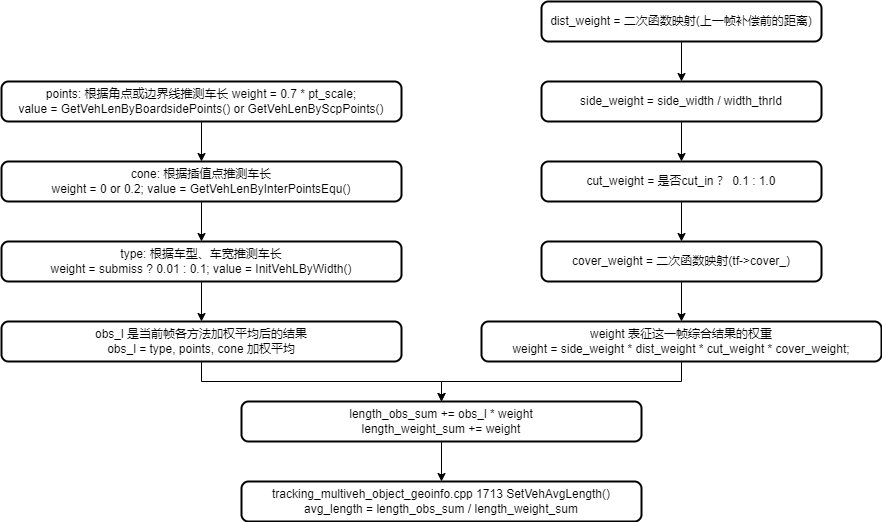

The diagram above was exported from draw.io. Its source (the exported page's mxGraphModel, read from the mxfile embedded in the PNG):
<mxGraphModel dx="2489" dy="762" grid="1" gridSize="10" guides="1" tooltips="1" connect="1" arrows="1" fold="1" page="1" pageScale="1" pageWidth="827" pageHeight="1169" math="0" shadow="0">
  <root>
    <mxCell id="0" />
    <mxCell id="1" parent="0" />
    <mxCell id="2" value="tracking_multiveh_object_geoinfo.cpp 1713 SetVehAvgLength()&lt;br&gt;avg_length = length_obs_sum / length_weight_sum" style="rounded=1;whiteSpace=wrap;html=1;absoluteArcSize=1;arcSize=14;strokeWidth=2;fontColor=#000000;" vertex="1" parent="1">
      <mxGeometry x="-560" y="780" width="400" height="40" as="geometry" />
    </mxCell>
    <mxCell id="3" value="" style="edgeStyle=orthogonalEdgeStyle;rounded=0;orthogonalLoop=1;jettySize=auto;html=1;entryX=0.5;entryY=0;entryDx=0;entryDy=0;" edge="1" source="4" target="8" parent="1">
      <mxGeometry relative="1" as="geometry">
        <mxPoint x="-120" y="700" as="targetPoint" />
      </mxGeometry>
    </mxCell>
    <mxCell id="4" value="weight 表征这一帧综合结果的权重&lt;br&gt;weight = side_weight * dist_weight * cut_weight * cover_weight;" style="rounded=1;whiteSpace=wrap;html=1;absoluteArcSize=1;arcSize=14;strokeWidth=2;fontColor=#000000;" vertex="1" parent="1">
      <mxGeometry x="-320" y="620" width="400" height="40" as="geometry" />
    </mxCell>
    <mxCell id="5" value="" style="edgeStyle=orthogonalEdgeStyle;rounded=0;orthogonalLoop=1;jettySize=auto;html=1;" edge="1" source="6" target="8" parent="1">
      <mxGeometry relative="1" as="geometry" />
    </mxCell>
    <mxCell id="6" value="obs_l 是当前帧各方法加权平均后的结果&lt;br&gt;obs_l = type, points, cone 加权平均" style="rounded=1;whiteSpace=wrap;html=1;absoluteArcSize=1;arcSize=14;strokeWidth=2;fontColor=#000000;" vertex="1" parent="1">
      <mxGeometry x="-800" y="620" width="400" height="40" as="geometry" />
    </mxCell>
    <mxCell id="7" style="edgeStyle=orthogonalEdgeStyle;rounded=0;orthogonalLoop=1;jettySize=auto;html=1;exitX=0.5;exitY=1;exitDx=0;exitDy=0;entryX=0.5;entryY=0;entryDx=0;entryDy=0;" edge="1" source="8" target="2" parent="1">
      <mxGeometry relative="1" as="geometry" />
    </mxCell>
    <mxCell id="8" value="length_obs_sum += obs_l * weight&lt;br&gt;length_weight_sum += weight" style="rounded=1;whiteSpace=wrap;html=1;absoluteArcSize=1;arcSize=14;strokeWidth=2;fontColor=#000000;" vertex="1" parent="1">
      <mxGeometry x="-560" y="700" width="400" height="40" as="geometry" />
    </mxCell>
    <mxCell id="9" value="" style="edgeStyle=orthogonalEdgeStyle;rounded=0;orthogonalLoop=1;jettySize=auto;html=1;" edge="1" source="10" target="12" parent="1">
      <mxGeometry relative="1" as="geometry" />
    </mxCell>
    <mxCell id="10" value="dist_weight = 二次函数映射(上一帧补偿前的距离)" style="rounded=1;whiteSpace=wrap;html=1;absoluteArcSize=1;arcSize=14;strokeWidth=2;fontColor=#000000;" vertex="1" parent="1">
      <mxGeometry x="-260" y="300" width="280" height="40" as="geometry" />
    </mxCell>
    <mxCell id="11" value="" style="edgeStyle=orthogonalEdgeStyle;rounded=0;orthogonalLoop=1;jettySize=auto;html=1;" edge="1" source="12" target="14" parent="1">
      <mxGeometry relative="1" as="geometry" />
    </mxCell>
    <mxCell id="12" value="side_weight = side_width / width_thrld" style="rounded=1;whiteSpace=wrap;html=1;absoluteArcSize=1;arcSize=14;strokeWidth=2;fontColor=#000000;" vertex="1" parent="1">
      <mxGeometry x="-260" y="380" width="280" height="40" as="geometry" />
    </mxCell>
    <mxCell id="13" value="" style="edgeStyle=orthogonalEdgeStyle;rounded=0;orthogonalLoop=1;jettySize=auto;html=1;" edge="1" source="14" target="16" parent="1">
      <mxGeometry relative="1" as="geometry" />
    </mxCell>
    <mxCell id="14" value="cut_weight = 是否cut_in ？ 0.1 : 1.0" style="rounded=1;whiteSpace=wrap;html=1;absoluteArcSize=1;arcSize=14;strokeWidth=2;fontColor=#000000;" vertex="1" parent="1">
      <mxGeometry x="-260" y="460" width="280" height="40" as="geometry" />
    </mxCell>
    <mxCell id="15" value="" style="edgeStyle=orthogonalEdgeStyle;rounded=0;orthogonalLoop=1;jettySize=auto;html=1;" edge="1" source="16" target="4" parent="1">
      <mxGeometry relative="1" as="geometry" />
    </mxCell>
    <mxCell id="16" value="cover_weight = 二次函数映射(tf-&amp;gt;cover_)" style="rounded=1;whiteSpace=wrap;html=1;absoluteArcSize=1;arcSize=14;strokeWidth=2;fontColor=#000000;" vertex="1" parent="1">
      <mxGeometry x="-260" y="540" width="280" height="40" as="geometry" />
    </mxCell>
    <mxCell id="17" value="" style="edgeStyle=orthogonalEdgeStyle;rounded=0;orthogonalLoop=1;jettySize=auto;html=1;" edge="1" source="18" target="6" parent="1">
      <mxGeometry relative="1" as="geometry" />
    </mxCell>
    <mxCell id="18" value="type: 根据车型、车宽推测车长&lt;br&gt;weight = submiss ? 0.01 : 0.1; value = InitVehLByWidth()" style="rounded=1;whiteSpace=wrap;html=1;absoluteArcSize=1;arcSize=14;strokeWidth=2;fontColor=#000000;" vertex="1" parent="1">
      <mxGeometry x="-800" y="540" width="400" height="40" as="geometry" />
    </mxCell>
    <mxCell id="19" value="" style="edgeStyle=orthogonalEdgeStyle;rounded=0;orthogonalLoop=1;jettySize=auto;html=1;" edge="1" source="20" target="18" parent="1">
      <mxGeometry relative="1" as="geometry" />
    </mxCell>
    <mxCell id="20" value="cone: 根据插值点推测车长&lt;br&gt;weight = 0 or 0.2; value = GetVehLenByInterPointsEqu()" style="rounded=1;whiteSpace=wrap;html=1;absoluteArcSize=1;arcSize=14;strokeWidth=2;fontColor=#000000;" vertex="1" parent="1">
      <mxGeometry x="-800" y="460" width="400" height="40" as="geometry" />
    </mxCell>
    <mxCell id="21" value="" style="edgeStyle=orthogonalEdgeStyle;rounded=0;orthogonalLoop=1;jettySize=auto;html=1;" edge="1" source="22" target="20" parent="1">
      <mxGeometry relative="1" as="geometry" />
    </mxCell>
    <mxCell id="22" value="points: 根据角点或边界线推测车长 weight = 0.7 * pt_scale;&lt;br&gt;value = GetVehLenByBoardsidePoints() or GetVehLenByScpPoints()" style="rounded=1;whiteSpace=wrap;html=1;absoluteArcSize=1;arcSize=14;strokeWidth=2;fontColor=#000000;" vertex="1" parent="1">
      <mxGeometry x="-800" y="380" width="400" height="40" as="geometry" />
    </mxCell>
  </root>
</mxGraphModel>